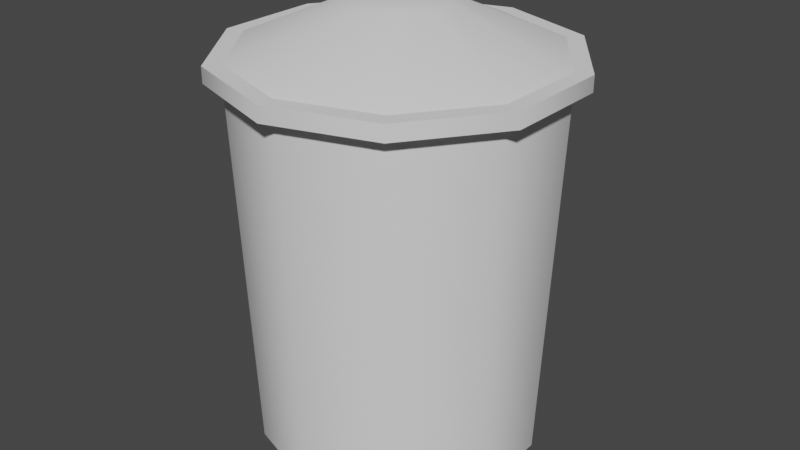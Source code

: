 # Source: bld_bin.blend  (saved by Blender 3.1.7; exported with 4.5.12 LTS)
import bpy
from mathutils import Matrix  # noqa: F401  (used for matrix-valued properties, if any)

bpy.ops.wm.read_factory_settings(use_empty=True)
scene = bpy.context.scene
scene.name = 'Scene'

# ---- collections
col_collection = bpy.data.collections.new('Collection'); scene.collection.children.link(col_collection)

# ---- node groups
ng_auto_smooth = bpy.data.node_groups.new('Auto Smooth', 'GeometryNodeTree')
_s = ng_auto_smooth.interface.new_socket(name='Geometry', in_out='OUTPUT', socket_type='NodeSocketGeometry')
_s = ng_auto_smooth.interface.new_socket(name='Geometry', in_out='INPUT', socket_type='NodeSocketGeometry')
_s = ng_auto_smooth.interface.new_socket(name='Angle', in_out='INPUT', socket_type='NodeSocketFloat')
_s.subtype = 'ANGLE'
_s.min_value = 0.0
_s.max_value = 3.142
ng_auto_smooth.is_modifier = True
_N = ng_auto_smooth.nodes; _L = ng_auto_smooth.links
n0 = _N.new('NodeGroupOutput'); n0.name = 'Group Output'; n0.location = (480, -100)
n1 = _N.new('NodeGroupInput'); n1.name = 'Group Input'; n1.location = (-420, -300)
n2 = _N.new('NodeGroupInput'); n2.name = 'Group Input.001'; n2.location = (-60, -100)
n3 = _N.new('GeometryNodeSetShadeSmooth'); n3.name = 'Set Shade Smooth'; n3.location = (120, -100)
n3.domain = 'EDGE'
n4 = _N.new('GeometryNodeSetShadeSmooth'); n4.name = 'Set Shade Smooth.001'; n4.location = (300, -100)
n5 = _N.new('GeometryNodeInputMeshEdgeAngle'); n5.name = 'Edge Angle'; n5.location = (-420, -220)
n6 = _N.new('GeometryNodeInputEdgeSmooth'); n6.name = 'Is Edge Smooth'; n6.location = (-60, -160)
n7 = _N.new('GeometryNodeInputShadeSmooth'); n7.name = 'Is Face Smooth'; n7.location = (-240, -340)
n8 = _N.new('FunctionNodeBooleanMath'); n8.name = 'Boolean Math'; n8.location = (-60, -220)
n9 = _N.new('FunctionNodeCompare'); n9.name = 'Compare'; n9.location = (-240, -180)
n9.operation = 'LESS_EQUAL'
_L.new(n5.outputs[0], n9.inputs[0])
_L.new(n4.outputs[0], n0.inputs[0])
_L.new(n1.outputs[1], n9.inputs[1])
_L.new(n9.outputs[0], n8.inputs[0])
_L.new(n7.outputs[0], n8.inputs[1])
_L.new(n2.outputs[0], n3.inputs[0])
_L.new(n6.outputs[0], n3.inputs[1])
_L.new(n3.outputs[0], n4.inputs[0])
_L.new(n8.outputs[0], n3.inputs[2])
n0.is_active_output = True

# ---- world
world_world = bpy.data.worlds.new('World'); scene.world = world_world
world_world.use_nodes = True; world_world.node_tree.nodes.clear()
_N = world_world.node_tree.nodes; _L = world_world.node_tree.links
n0 = _N.new('ShaderNodeOutputWorld'); n0.name = 'World Output'; n0.location = (300, 300)
n1 = _N.new('ShaderNodeBackground'); n1.name = 'Background'; n1.location = (10, 300)
n1.inputs[0].default_value = (0.05088, 0.05088, 0.05088, 1.0)
_L.new(n1.outputs[0], n0.inputs[0])
n0.is_active_output = True
world_world.color = (0.05088, 0.05088, 0.05088)
world_world.use_sun_shadow = False
world_world.sun_shadow_jitter_overblur = 0.0

# ---- meshes
me_msh_bin = bpy.data.meshes.new('msh_bin')
me_msh_bin.from_pydata([(-1.431e-10, 0.216, 0.0), (0.0, 0.24, 0.576), (0.127, 0.1747, 0.0), (0.1411, 0.1942, 0.576), (0.2054, 0.06675, 0.0), (0.2283, 0.07416, 0.576), (0.2054, -0.06675, 0.0), (0.2283, -0.07416, 0.576), (0.127, -0.1747, 0.0), (0.1411, -0.1942, 0.576), (-1.903e-08, -0.216, 0.0), (-2.098e-08, -0.24, 0.576), (-0.127, -0.1747, 0.0), (-0.1411, -0.1942, 0.576), (-0.2054, -0.06675, 0.0), (-0.2283, -0.07416, 0.576), (-0.2054, 0.06675, 0.0), (-0.2283, 0.07416, 0.576), (-0.127, 0.1747, 0.0), (-0.1411, 0.1942, 0.576), (-4.147e-10, 0.2652, 0.576), (0.1559, 0.2146, 0.576), (0.2523, 0.08197, 0.576), (0.2523, -0.08197, 0.576), (0.1559, -0.2146, 0.576), (-2.36e-08, -0.2652, 0.576), (-0.1559, -0.2146, 0.576), (-0.2523, -0.08197, 0.576), (-0.2523, 0.08197, 0.576), (-0.1559, 0.2146, 0.576), (-4.147e-10, 0.2652, 0.6), (0.1559, 0.2146, 0.6), (0.2523, 0.08197, 0.6), (0.2523, -0.08197, 0.6), (0.1559, -0.2146, 0.6), (-2.36e-08, -0.2652, 0.6), (-0.1559, -0.2146, 0.6), (-0.2523, -0.08197, 0.6), (-0.2523, 0.08197, 0.6), (-0.1559, 0.2146, 0.6), (-9.454e-10, 0.2387, 0.6), (0.1403, 0.1931, 0.6), (0.227, 0.07377, 0.6), (0.227, -0.07377, 0.6), (0.1403, -0.1931, 0.6), (-2.181e-08, -0.2387, 0.6), (-0.1403, -0.1931, 0.6), (-0.227, -0.07377, 0.6), (-0.227, 0.07377, 0.6), (-0.1403, 0.1931, 0.6), (-6.941e-09, 0.07162, 0.672), (0.04209, 0.05794, 0.672), (0.06811, 0.02213, 0.672), (0.06811, -0.02213, 0.672), (0.04209, -0.05794, 0.672), (-1.32e-08, -0.07162, 0.672), (-0.04209, -0.05794, 0.672), (-0.06811, -0.02213, 0.672), (-0.06811, 0.02213, 0.672), (-0.04209, 0.05794, 0.672)], [], [(0, 1, 3, 2), (2, 3, 5, 4), (4, 5, 7, 6), (6, 7, 9, 8), (8, 9, 11, 10), (10, 11, 13, 12), (12, 13, 15, 14), (14, 15, 17, 16), (7, 5, 22, 23), (16, 17, 19, 18), (18, 19, 1, 0), (0, 2, 4, 6, 8, 10, 12, 14, 16, 18), (23, 22, 32, 33), (5, 3, 21, 22), (1, 19, 29, 20), (19, 17, 28, 29), (17, 15, 27, 28), (15, 13, 26, 27), (13, 11, 25, 26), (11, 9, 24, 25), (9, 7, 23, 24), (3, 1, 20, 21), (30, 39, 49, 40), (20, 29, 39, 30), (27, 26, 36, 37), (24, 23, 33, 34), (21, 20, 30, 31), (28, 27, 37, 38), (25, 24, 34, 35), (22, 21, 31, 32), (29, 28, 38, 39), (26, 25, 35, 36), (47, 46, 56, 57), (37, 36, 46, 47), (34, 33, 43, 44), (31, 30, 40, 41), (38, 37, 47, 48), (35, 34, 44, 45), (32, 31, 41, 42), (39, 38, 48, 49), (36, 35, 45, 46), (33, 32, 42, 43), (51, 50, 59, 58, 57, 56, 55, 54, 53, 52), (44, 43, 53, 54), (41, 40, 50, 51), (48, 47, 57, 58), (45, 44, 54, 55), (42, 41, 51, 52), (49, 48, 58, 59), (46, 45, 55, 56), (43, 42, 52, 53), (40, 49, 59, 50)])
me_msh_bin.polygons.foreach_set('use_smooth', [True] * 52)
_k = set([(40, 41), (40, 49), (41, 42), (42, 43), (43, 44), (44, 45), (45, 46), (46, 47), (47, 48), (48, 49)])
me_msh_bin.attributes.new('sharp_edge', 'BOOLEAN', 'EDGE').data.foreach_set('value', [ (min(e.vertices), max(e.vertices)) in _k for e in me_msh_bin.edges])
_uv = me_msh_bin.uv_layers.new(name='UVMap')
_uv.uv.foreach_set('vector', [1.0, 0.5, 1.0, 1.0, 0.9, 1.0, 0.9, 0.5, 0.9, 0.5, 0.9, 1.0, 0.8, 1.0, 0.8, 0.5, 0.8, 0.5, 0.8, 1.0, 0.7, 1.0, 0.7, 0.5, 0.7, 0.5, 0.7, 1.0, 0.6, 1.0, 0.6, 0.5, 0.6, 0.5, 0.6, 1.0, 0.5, 1.0, 0.5, 0.5, 0.5, 0.5, 0.5, 1.0, 0.4, 1.0, 0.4, 0.5, 0.4, 0.5, 0.4, 1.0, 0.3, 1.0, 0.3, 0.5, 0.3, 0.5, 0.3, 1.0, 0.2, 1.0, 0.2, 0.5, 0.7, 1.0, 0.8, 1.0, 0.8, 1.0, 0.7, 1.0, 0.2, 0.5, 0.2, 1.0, 0.1, 1.0, 0.1, 0.5, 0.1, 0.5, 0.1, 1.0, -7.451e-08, 1.0, -7.451e-08, 0.5, 0.75, 0.49, 0.8911, 0.4442, 0.9783, 0.3242, 0.9783, 0.1758, 0.8911, 0.05584, 0.75, 0.01, 0.6089, 0.05584, 0.5217, 0.1758, 0.5217, 0.3242, 0.6089, 0.4442, 0.7, 1.0, 0.8, 1.0, 0.8, 1.0, 0.7, 1.0, 0.8, 1.0, 0.9, 1.0, 0.9, 1.0, 0.8, 1.0, -7.451e-08, 1.0, 0.1, 1.0, 0.1, 1.0, -7.451e-08, 1.0, 0.1, 1.0, 0.2, 1.0, 0.2, 1.0, 0.1, 1.0, 0.2, 1.0, 0.3, 1.0, 0.3, 1.0, 0.2, 1.0, 0.3, 1.0, 0.4, 1.0, 0.4, 1.0, 0.3, 1.0, 0.4, 1.0, 0.5, 1.0, 0.5, 1.0, 0.4, 1.0, 0.5, 1.0, 0.6, 1.0, 0.6, 1.0, 0.5, 1.0, 0.6, 1.0, 0.7, 1.0, 0.7, 1.0, 0.6, 1.0, 0.9, 1.0, 1.0, 1.0, 1.0, 1.0, 0.9, 1.0, -7.451e-08, 1.0, 0.1, 1.0, 0.1, 1.0, -7.451e-08, 1.0, -7.451e-08, 1.0, 0.1, 1.0, 0.1, 1.0, -7.451e-08, 1.0, 0.3, 1.0, 0.4, 1.0, 0.4, 1.0, 0.3, 1.0, 0.6, 1.0, 0.7, 1.0, 0.7, 1.0, 0.6, 1.0, 0.9, 1.0, 1.0, 1.0, 1.0, 1.0, 0.9, 1.0, 0.2, 1.0, 0.3, 1.0, 0.3, 1.0, 0.2, 1.0, 0.5, 1.0, 0.6, 1.0, 0.6, 1.0, 0.5, 1.0, 0.8, 1.0, 0.9, 1.0, 0.9, 1.0, 0.8, 1.0, 0.1, 1.0, 0.2, 1.0, 0.2, 1.0, 0.1, 1.0, 0.4, 1.0, 0.5, 1.0, 0.5, 1.0, 0.4, 1.0, 0.3, 1.0, 0.4, 1.0, 0.4, 1.0, 0.3, 1.0, 0.3, 1.0, 0.4, 1.0, 0.4, 1.0, 0.3, 1.0, 0.6, 1.0, 0.7, 1.0, 0.7, 1.0, 0.6, 1.0, 0.9, 1.0, 1.0, 1.0, 1.0, 1.0, 0.9, 1.0, 0.2, 1.0, 0.3, 1.0, 0.3, 1.0, 0.2, 1.0, 0.5, 1.0, 0.6, 1.0, 0.6, 1.0, 0.5, 1.0, 0.8, 1.0, 0.9, 1.0, 0.9, 1.0, 0.8, 1.0, 0.1, 1.0, 0.2, 1.0, 0.2, 1.0, 0.1, 1.0, 0.4, 1.0, 0.5, 1.0, 0.5, 1.0, 0.4, 1.0, 0.7, 1.0, 0.8, 1.0, 0.8, 1.0, 0.7, 1.0, 0.9, 1.0, 1.0, 1.0, 0.1, 1.0, 0.2, 1.0, 0.3, 1.0, 0.4, 1.0, 0.5, 1.0, 0.6, 1.0, 0.7, 1.0, 0.8, 1.0, 0.6, 1.0, 0.7, 1.0, 0.7, 1.0, 0.6, 1.0, 0.9, 1.0, 1.0, 1.0, 1.0, 1.0, 0.9, 1.0, 0.2, 1.0, 0.3, 1.0, 0.3, 1.0, 0.2, 1.0, 0.5, 1.0, 0.6, 1.0, 0.6, 1.0, 0.5, 1.0, 0.8, 1.0, 0.9, 1.0, 0.9, 1.0, 0.8, 1.0, 0.1, 1.0, 0.2, 1.0, 0.2, 1.0, 0.1, 1.0, 0.4, 1.0, 0.5, 1.0, 0.5, 1.0, 0.4, 1.0, 0.7, 1.0, 0.8, 1.0, 0.8, 1.0, 0.7, 1.0, -7.451e-08, 1.0, 0.1, 1.0, 0.1, 1.0, -7.451e-08, 1.0])
me_msh_bin.use_remesh_fix_poles = True
me_msh_bin.use_remesh_preserve_attributes = False
me_msh_bin.update()

# ---- objects
ob_bin = bpy.data.objects.new('Bin', me_msh_bin)

# ---- transforms, parenting, visibility, modifiers, constraints
ob_bin.location = (0.0, 0.0, 0.0)
_m = ob_bin.modifiers.new('Auto Smooth', 'NODES')
_m.node_group = ng_auto_smooth
_gi = [s.identifier for s in ng_auto_smooth.interface.items_tree if s.item_type == 'SOCKET' and s.in_out == 'INPUT']
_m[_gi[1]] = 0.7854  # Angle

# ---- collection membership
col_collection.objects.link(ob_bin)

# ---- scene / render settings (as saved in the file)
scene.frame_start = 1; scene.frame_end = 250; scene.frame_set(1)
scene.render.engine = 'BLENDER_EEVEE_NEXT'
scene.cycles.sampling_pattern = 'TABULATED_SOBOL'
scene.cycles.use_light_tree = False
scene.view_settings.view_transform = 'Filmic'
bpy.context.view_layer.update()

# ---- added for rendering (the .blend has no active camera and no usable light): camera, sun
cam_auto = bpy.data.cameras.new('AutoCamera')
cam_auto.lens = 50.0
cam_auto.sensor_width = 36.0
cam_auto.clip_end = 1000.0
ob_auto_camera = bpy.data.objects.new('AutoCamera', cam_auto)
scene.collection.objects.link(ob_auto_camera)
ob_auto_camera.location = (0.919446, -1.10334, 1.07156)
ob_auto_camera.rotation_euler = (1.09748, -7.21219e-08, 0.694738)
scene.camera = ob_auto_camera
light_auto_sun = bpy.data.lights.new('AutoSun', 'SUN')
light_auto_sun.energy = 3.0
light_auto_sun.angle = 0.0523599
ob_auto_sun = bpy.data.objects.new('AutoSun', light_auto_sun)
scene.collection.objects.link(ob_auto_sun)
ob_auto_sun.rotation_euler = (0.872665, 0.174533, 0.523599)
bpy.context.view_layer.update()
